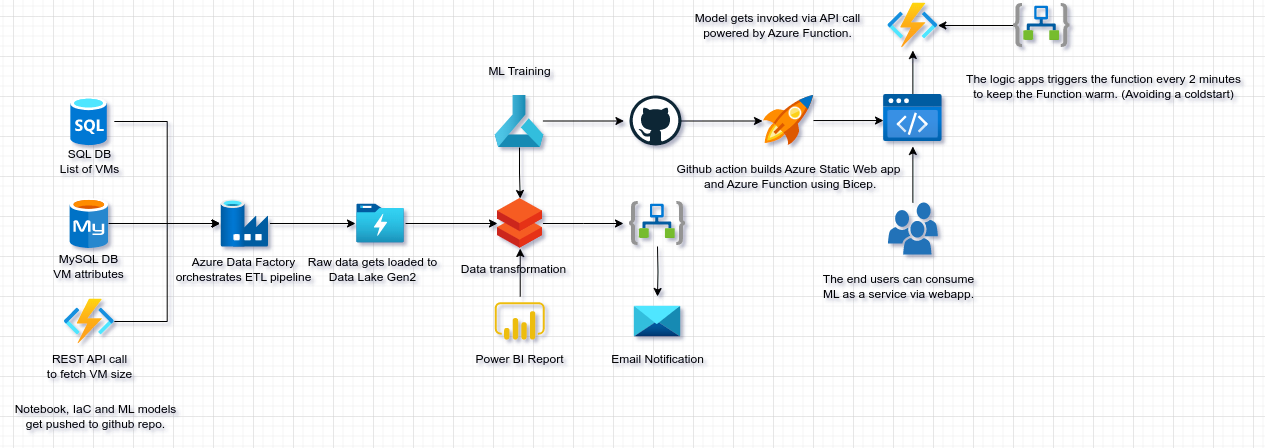

The diagram above was exported from draw.io. Its source (the exported page's mxGraphModel, read from the mxfile embedded in the PNG):
<mxGraphModel dx="1434" dy="807" grid="1" gridSize="10" guides="1" tooltips="1" connect="1" arrows="1" fold="1" page="1" pageScale="1" pageWidth="850" pageHeight="1100" math="0" shadow="0">
  <root>
    <mxCell id="0" />
    <mxCell id="1" parent="0" />
    <mxCell id="n0Ss9uXsiSiZDrbOvjHl-32" style="edgeStyle=orthogonalEdgeStyle;rounded=0;orthogonalLoop=1;jettySize=auto;html=1;exitX=0.5;exitY=0;exitDx=0;exitDy=0;entryX=0.5;entryY=1;entryDx=0;entryDy=0;" parent="1" source="n0Ss9uXsiSiZDrbOvjHl-1" target="n0Ss9uXsiSiZDrbOvjHl-5" edge="1">
      <mxGeometry relative="1" as="geometry" />
    </mxCell>
    <mxCell id="n0Ss9uXsiSiZDrbOvjHl-1" value="" style="shape=image;verticalLabelPosition=bottom;verticalAlign=top;imageAspect=0;aspect=fixed;image=data:image/svg+xml,(base64 omitted: 1144 chars)" parent="1" vertex="1">
      <mxGeometry x="601.72" y="320" width="50" height="50" as="geometry" />
    </mxCell>
    <mxCell id="n0Ss9uXsiSiZDrbOvjHl-24" style="edgeStyle=orthogonalEdgeStyle;rounded=0;orthogonalLoop=1;jettySize=auto;html=1;entryX=0;entryY=0.5;entryDx=0;entryDy=0;" parent="1" source="n0Ss9uXsiSiZDrbOvjHl-3" target="n0Ss9uXsiSiZDrbOvjHl-9" edge="1">
      <mxGeometry relative="1" as="geometry" />
    </mxCell>
    <mxCell id="n0Ss9uXsiSiZDrbOvjHl-3" value="" style="shape=image;verticalLabelPosition=bottom;verticalAlign=top;imageAspect=0;aspect=fixed;image=data:image/svg+xml,(base64 omitted: 2704 chars)" parent="1" vertex="1">
      <mxGeometry x="170.82" y="120" width="50" height="50" as="geometry" />
    </mxCell>
    <mxCell id="n0Ss9uXsiSiZDrbOvjHl-27" style="edgeStyle=orthogonalEdgeStyle;rounded=0;orthogonalLoop=1;jettySize=auto;html=1;entryX=0;entryY=0.5;entryDx=0;entryDy=0;" parent="1" source="n0Ss9uXsiSiZDrbOvjHl-4" target="n0Ss9uXsiSiZDrbOvjHl-9" edge="1">
      <mxGeometry relative="1" as="geometry" />
    </mxCell>
    <mxCell id="n0Ss9uXsiSiZDrbOvjHl-4" value="" style="shape=image;verticalLabelPosition=bottom;verticalAlign=top;imageAspect=0;aspect=fixed;image=data:image/svg+xml,(base64 omitted: 1860 chars)" parent="1" vertex="1">
      <mxGeometry x="176.63" y="222" width="38.37" height="50" as="geometry" />
    </mxCell>
    <mxCell id="N5QKYWnQzwt843o9Zafl-1" style="edgeStyle=orthogonalEdgeStyle;rounded=0;orthogonalLoop=1;jettySize=auto;html=1;" parent="1" source="n0Ss9uXsiSiZDrbOvjHl-5" edge="1">
      <mxGeometry relative="1" as="geometry">
        <mxPoint x="730" y="247" as="targetPoint" />
      </mxGeometry>
    </mxCell>
    <mxCell id="n0Ss9uXsiSiZDrbOvjHl-5" value="" style="shape=image;verticalLabelPosition=bottom;verticalAlign=top;imageAspect=0;aspect=fixed;image=data:image/svg+xml,(base64 omitted: 732 chars)" parent="1" vertex="1">
      <mxGeometry x="604" y="222" width="45.45" height="50" as="geometry" />
    </mxCell>
    <mxCell id="n0Ss9uXsiSiZDrbOvjHl-30" style="edgeStyle=orthogonalEdgeStyle;rounded=0;orthogonalLoop=1;jettySize=auto;html=1;entryX=0;entryY=0.5;entryDx=0;entryDy=0;" parent="1" source="n0Ss9uXsiSiZDrbOvjHl-8" target="n0Ss9uXsiSiZDrbOvjHl-5" edge="1">
      <mxGeometry relative="1" as="geometry" />
    </mxCell>
    <mxCell id="n0Ss9uXsiSiZDrbOvjHl-8" value="" style="shape=image;verticalLabelPosition=bottom;verticalAlign=top;imageAspect=0;aspect=fixed;image=data:image/svg+xml,(base64 omitted: 1532 chars)" parent="1" vertex="1">
      <mxGeometry x="462" y="222" width="50" height="50" as="geometry" />
    </mxCell>
    <mxCell id="n0Ss9uXsiSiZDrbOvjHl-28" style="edgeStyle=orthogonalEdgeStyle;rounded=0;orthogonalLoop=1;jettySize=auto;html=1;entryX=0;entryY=0.5;entryDx=0;entryDy=0;" parent="1" source="n0Ss9uXsiSiZDrbOvjHl-9" target="n0Ss9uXsiSiZDrbOvjHl-8" edge="1">
      <mxGeometry relative="1" as="geometry" />
    </mxCell>
    <mxCell id="n0Ss9uXsiSiZDrbOvjHl-9" value="" style="shape=image;verticalLabelPosition=bottom;verticalAlign=top;imageAspect=0;aspect=fixed;image=data:image/svg+xml,(base64 omitted: 1680 chars)" parent="1" vertex="1">
      <mxGeometry x="326.45" y="222" width="50" height="50" as="geometry" />
    </mxCell>
    <mxCell id="n0Ss9uXsiSiZDrbOvjHl-26" style="edgeStyle=orthogonalEdgeStyle;rounded=0;orthogonalLoop=1;jettySize=auto;html=1;entryX=0;entryY=0.5;entryDx=0;entryDy=0;" parent="1" source="n0Ss9uXsiSiZDrbOvjHl-10" target="n0Ss9uXsiSiZDrbOvjHl-9" edge="1">
      <mxGeometry relative="1" as="geometry" />
    </mxCell>
    <mxCell id="n0Ss9uXsiSiZDrbOvjHl-10" value="" style="shape=image;verticalLabelPosition=bottom;verticalAlign=top;imageAspect=0;aspect=fixed;image=data:image/svg+xml,(base64 omitted: 1752 chars)" parent="1" vertex="1">
      <mxGeometry x="170.82" y="320" width="50" height="50" as="geometry" />
    </mxCell>
    <mxCell id="n0Ss9uXsiSiZDrbOvjHl-12" value="" style="shape=image;verticalLabelPosition=bottom;verticalAlign=top;imageAspect=0;aspect=fixed;image=data:image/svg+xml,(base64 omitted: 1048 chars)" parent="1" vertex="1">
      <mxGeometry x="739" y="320" width="50" height="50" as="geometry" />
    </mxCell>
    <mxCell id="n0Ss9uXsiSiZDrbOvjHl-36" style="edgeStyle=orthogonalEdgeStyle;rounded=0;orthogonalLoop=1;jettySize=auto;html=1;" parent="1" target="n0Ss9uXsiSiZDrbOvjHl-12" edge="1">
      <mxGeometry relative="1" as="geometry">
        <mxPoint x="764" y="270" as="sourcePoint" />
      </mxGeometry>
    </mxCell>
    <mxCell id="n0Ss9uXsiSiZDrbOvjHl-33" style="edgeStyle=orthogonalEdgeStyle;rounded=0;orthogonalLoop=1;jettySize=auto;html=1;entryX=0.5;entryY=0;entryDx=0;entryDy=0;" parent="1" source="n0Ss9uXsiSiZDrbOvjHl-14" target="n0Ss9uXsiSiZDrbOvjHl-5" edge="1">
      <mxGeometry relative="1" as="geometry" />
    </mxCell>
    <mxCell id="n0Ss9uXsiSiZDrbOvjHl-14" value="" style="image;aspect=fixed;html=1;points=[];align=center;fontSize=12;image=img/lib/azure2/ai_machine_learning/Machine_Learning.svg;" parent="1" vertex="1">
      <mxGeometry x="601.53" y="119" width="48.94" height="52" as="geometry" />
    </mxCell>
    <mxCell id="n0Ss9uXsiSiZDrbOvjHl-16" value="Azure Data Factory&lt;br&gt;orchestrates ETL pipeline" style="text;html=1;align=center;verticalAlign=middle;resizable=0;points=[];autosize=1;strokeColor=none;fillColor=none;" parent="1" vertex="1">
      <mxGeometry x="270" y="273" width="160" height="40" as="geometry" />
    </mxCell>
    <mxCell id="n0Ss9uXsiSiZDrbOvjHl-20" value="SQL DB&lt;br&gt;List of VMs" style="text;html=1;align=center;verticalAlign=middle;resizable=0;points=[];autosize=1;strokeColor=none;fillColor=none;" parent="1" vertex="1">
      <mxGeometry x="155.82" y="165" width="80" height="40" as="geometry" />
    </mxCell>
    <mxCell id="n0Ss9uXsiSiZDrbOvjHl-21" value="MySQL DB&lt;br&gt;VM attributes" style="text;html=1;align=center;verticalAlign=middle;resizable=0;points=[];autosize=1;strokeColor=none;fillColor=none;" parent="1" vertex="1">
      <mxGeometry x="150" y="270" width="90" height="40" as="geometry" />
    </mxCell>
    <mxCell id="n0Ss9uXsiSiZDrbOvjHl-22" value="REST API call&lt;br&gt;to fetch VM size" style="text;html=1;align=center;verticalAlign=middle;resizable=0;points=[];autosize=1;strokeColor=none;fillColor=none;" parent="1" vertex="1">
      <mxGeometry x="140.82" y="370" width="110" height="40" as="geometry" />
    </mxCell>
    <mxCell id="n0Ss9uXsiSiZDrbOvjHl-29" value="Raw data gets loaded to&lt;br&gt;Data Lake Gen2" style="text;html=1;align=center;verticalAlign=middle;resizable=0;points=[];autosize=1;strokeColor=none;fillColor=none;" parent="1" vertex="1">
      <mxGeometry x="404" y="273" width="150" height="40" as="geometry" />
    </mxCell>
    <mxCell id="n0Ss9uXsiSiZDrbOvjHl-31" value="Data transformation" style="text;html=1;align=center;verticalAlign=middle;resizable=0;points=[];autosize=1;strokeColor=none;fillColor=none;" parent="1" vertex="1">
      <mxGeometry x="555" y="278" width="130" height="30" as="geometry" />
    </mxCell>
    <mxCell id="n0Ss9uXsiSiZDrbOvjHl-34" value="ML Training" style="text;html=1;align=center;verticalAlign=middle;resizable=0;points=[];autosize=1;strokeColor=none;fillColor=none;" parent="1" vertex="1">
      <mxGeometry x="581" y="80" width="90" height="30" as="geometry" />
    </mxCell>
    <mxCell id="n0Ss9uXsiSiZDrbOvjHl-35" value="Power BI Report" style="text;html=1;align=center;verticalAlign=middle;resizable=0;points=[];autosize=1;strokeColor=none;fillColor=none;" parent="1" vertex="1">
      <mxGeometry x="571" y="368" width="110" height="30" as="geometry" />
    </mxCell>
    <mxCell id="n0Ss9uXsiSiZDrbOvjHl-37" value="Email Notification" style="text;html=1;align=center;verticalAlign=middle;resizable=0;points=[];autosize=1;strokeColor=none;fillColor=none;" parent="1" vertex="1">
      <mxGeometry x="704" y="368" width="120" height="30" as="geometry" />
    </mxCell>
    <mxCell id="99ExmLdA9AV_0oVPBZMO-22" style="edgeStyle=orthogonalEdgeStyle;rounded=0;orthogonalLoop=1;jettySize=auto;html=1;entryX=0.5;entryY=1;entryDx=0;entryDy=0;" parent="1" source="99ExmLdA9AV_0oVPBZMO-3" target="99ExmLdA9AV_0oVPBZMO-21" edge="1">
      <mxGeometry relative="1" as="geometry" />
    </mxCell>
    <mxCell id="99ExmLdA9AV_0oVPBZMO-3" value="" style="aspect=fixed;html=1;points=[];align=center;image;fontSize=12;image=img/lib/azure2/preview/Static_Apps.svg;" parent="1" vertex="1">
      <mxGeometry x="990" y="118" width="58.75" height="47" as="geometry" />
    </mxCell>
    <mxCell id="99ExmLdA9AV_0oVPBZMO-24" style="edgeStyle=orthogonalEdgeStyle;rounded=0;orthogonalLoop=1;jettySize=auto;html=1;entryX=0.5;entryY=1.106;entryDx=0;entryDy=0;entryPerimeter=0;" parent="1" source="99ExmLdA9AV_0oVPBZMO-5" target="99ExmLdA9AV_0oVPBZMO-3" edge="1">
      <mxGeometry relative="1" as="geometry" />
    </mxCell>
    <mxCell id="99ExmLdA9AV_0oVPBZMO-5" value="" style="sketch=0;pointerEvents=1;shadow=0;dashed=0;html=1;strokeColor=none;labelPosition=center;verticalLabelPosition=bottom;verticalAlign=top;outlineConnect=0;align=center;shape=mxgraph.office.users.users;fillColor=#2072B8;" parent="1" vertex="1">
      <mxGeometry x="994.38" y="226" width="50" height="52" as="geometry" />
    </mxCell>
    <mxCell id="99ExmLdA9AV_0oVPBZMO-6" value="Notebook, IaC and ML models&lt;br&gt;get pushed to github repo." style="text;html=1;align=center;verticalAlign=middle;resizable=0;points=[];autosize=1;strokeColor=none;fillColor=none;" parent="1" vertex="1">
      <mxGeometry x="107" y="420" width="190" height="40" as="geometry" />
    </mxCell>
    <mxCell id="99ExmLdA9AV_0oVPBZMO-7" value="Model gets invoked via API call&lt;br&gt;powered by Azure Function." style="text;html=1;align=center;verticalAlign=middle;resizable=0;points=[];autosize=1;strokeColor=none;fillColor=none;" parent="1" vertex="1">
      <mxGeometry x="788.9999999999999" y="29" width="190" height="40" as="geometry" />
    </mxCell>
    <mxCell id="99ExmLdA9AV_0oVPBZMO-8" value="The end users can consume&lt;br&gt;ML as a service via webapp." style="text;html=1;align=center;verticalAlign=middle;resizable=0;points=[];autosize=1;strokeColor=none;fillColor=none;" parent="1" vertex="1">
      <mxGeometry x="920" y="290" width="170" height="40" as="geometry" />
    </mxCell>
    <mxCell id="99ExmLdA9AV_0oVPBZMO-10" value="" style="aspect=fixed;html=1;points=[];align=center;image;fontSize=12;image=img/lib/azure2/integration/Logic_Apps.svg;" parent="1" vertex="1">
      <mxGeometry x="735.65" y="225" width="56.69" height="44" as="geometry" />
    </mxCell>
    <mxCell id="99ExmLdA9AV_0oVPBZMO-11" value="The logic apps triggers the function every 2 minutes&lt;br&gt;to keep the Function warm. (Avoiding a coldstart)" style="text;html=1;align=center;verticalAlign=middle;resizable=0;points=[];autosize=1;strokeColor=none;fillColor=none;" parent="1" vertex="1">
      <mxGeometry x="1060" y="90" width="300" height="40" as="geometry" />
    </mxCell>
    <mxCell id="99ExmLdA9AV_0oVPBZMO-13" value="" style="dashed=0;outlineConnect=0;html=1;align=center;labelPosition=center;verticalLabelPosition=bottom;verticalAlign=top;shape=mxgraph.weblogos.github" parent="1" vertex="1">
      <mxGeometry x="736" y="119" width="52" height="50" as="geometry" />
    </mxCell>
    <mxCell id="99ExmLdA9AV_0oVPBZMO-14" value="Github action builds Azure Static Web app&lt;br&gt;&amp;nbsp;and Azure Function using Bicep." style="text;html=1;align=center;verticalAlign=middle;resizable=0;points=[];autosize=1;strokeColor=none;fillColor=none;" parent="1" vertex="1">
      <mxGeometry x="770" y="180" width="250" height="40" as="geometry" />
    </mxCell>
    <mxCell id="99ExmLdA9AV_0oVPBZMO-15" style="edgeStyle=orthogonalEdgeStyle;rounded=0;orthogonalLoop=1;jettySize=auto;html=1;entryX=0;entryY=0.554;entryDx=0;entryDy=0;entryPerimeter=0;" parent="1" source="99ExmLdA9AV_0oVPBZMO-16" target="99ExmLdA9AV_0oVPBZMO-3" edge="1">
      <mxGeometry relative="1" as="geometry" />
    </mxCell>
    <mxCell id="99ExmLdA9AV_0oVPBZMO-16" value="" style="sketch=0;aspect=fixed;html=1;points=[];align=center;image;fontSize=12;image=img/lib/mscae/Quick_Start_Center.svg;" parent="1" vertex="1">
      <mxGeometry x="870" y="119" width="50" height="50" as="geometry" />
    </mxCell>
    <mxCell id="99ExmLdA9AV_0oVPBZMO-18" style="edgeStyle=orthogonalEdgeStyle;rounded=0;orthogonalLoop=1;jettySize=auto;html=1;" parent="1" edge="1">
      <mxGeometry relative="1" as="geometry">
        <mxPoint x="730.45" y="144.5" as="targetPoint" />
        <mxPoint x="649.45" y="144.5" as="sourcePoint" />
      </mxGeometry>
    </mxCell>
    <mxCell id="99ExmLdA9AV_0oVPBZMO-19" style="edgeStyle=orthogonalEdgeStyle;rounded=0;orthogonalLoop=1;jettySize=auto;html=1;" parent="1" edge="1">
      <mxGeometry relative="1" as="geometry">
        <mxPoint x="869" y="144.5" as="targetPoint" />
        <mxPoint x="788" y="144.5" as="sourcePoint" />
      </mxGeometry>
    </mxCell>
    <mxCell id="99ExmLdA9AV_0oVPBZMO-23" style="edgeStyle=orthogonalEdgeStyle;rounded=0;orthogonalLoop=1;jettySize=auto;html=1;entryX=1;entryY=0.5;entryDx=0;entryDy=0;" parent="1" source="99ExmLdA9AV_0oVPBZMO-20" target="99ExmLdA9AV_0oVPBZMO-21" edge="1">
      <mxGeometry relative="1" as="geometry" />
    </mxCell>
    <mxCell id="99ExmLdA9AV_0oVPBZMO-20" value="" style="aspect=fixed;html=1;points=[];align=center;image;fontSize=12;image=img/lib/azure2/integration/Logic_Apps.svg;" parent="1" vertex="1">
      <mxGeometry x="1120" y="27" width="56.69" height="44" as="geometry" />
    </mxCell>
    <mxCell id="99ExmLdA9AV_0oVPBZMO-21" value="" style="shape=image;verticalLabelPosition=bottom;verticalAlign=top;imageAspect=0;aspect=fixed;image=data:image/svg+xml,(base64 omitted: 1752 chars)" parent="1" vertex="1">
      <mxGeometry x="994.3799999999999" y="24" width="50" height="50" as="geometry" />
    </mxCell>
  </root>
</mxGraphModel>